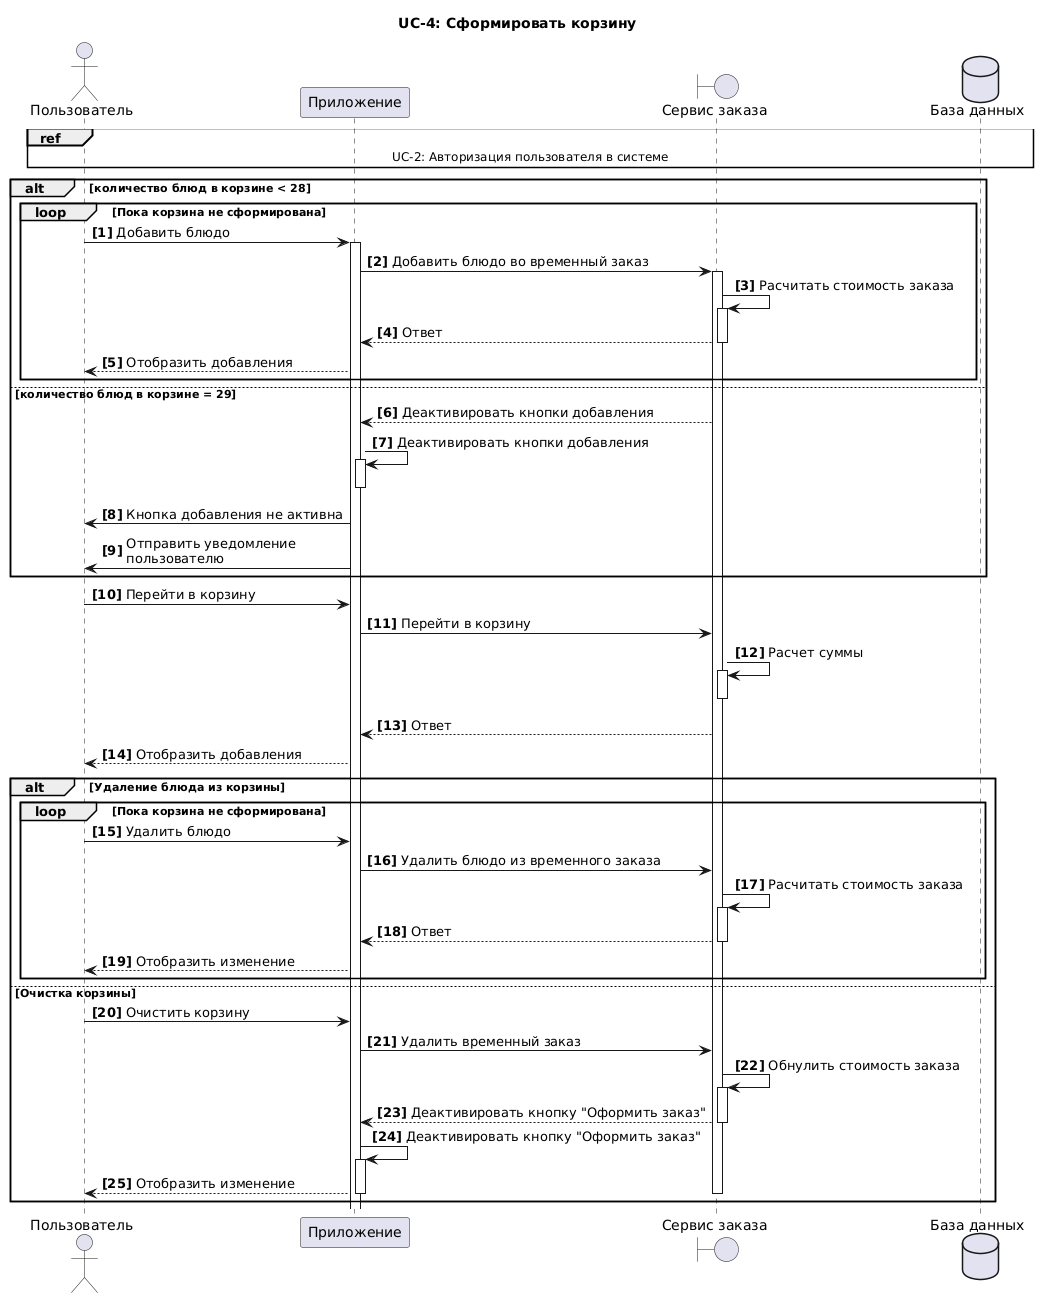

The diagram above was rendered by PlantUML. Its source (embedded in the PNG):
@startuml
title UC-4: Сформировать корзину
actor "Пользователь" as U 
participant  "Приложение" as A 
boundary "Сервис заказа" as S
dataBase "База данных" as DB 
autonumber "<b>[0]"  

ref over U,A,S,DB
UC-2: Авторизация пользователя в системе
end ref

alt количество блюд в корзине < 28
loop Пока корзина не сформирована 
U->A++: Добавить блюдо 
A->S++: Добавить блюдо во временный заказ
S->S++: Расчитать стоимость заказа
S-->A--:Ответ
A-->U: Отобразить добавления
end
else количество блюд в корзине = 29
S-->A:Деактивировать кнопки добавления
A->A++: Деактивировать кнопки добавления
A--
A->U: Кнопка добавления не активна
A->U: Отправить уведомление \nпользователю
end

U->A: Перейти в корзину 
A->S: Перейти в корзину
S->S++: Расчет суммы 
S--
S-->A:Ответ
A-->U: Отобразить добавления
alt Удаление блюда из корзины
loop Пока корзина не сформирована 
U->A: Удалить блюдо 
A->S: Удалить блюдо из временного заказа
S->S++: Расчитать стоимость заказа
S-->A--:Ответ
A-->U: Отобразить изменение
end
else  Очистка корзины
U->A: Очистить корзину 
A->S: Удалить временный заказ
S->S++: Обнулить стоимость заказа
S-->A--: Деактивировать кнопку "Оформить заказ"
A->A++: Деактивировать кнопку "Оформить заказ"
A-->U: Отобразить изменение
A--
S--
end
@enduml